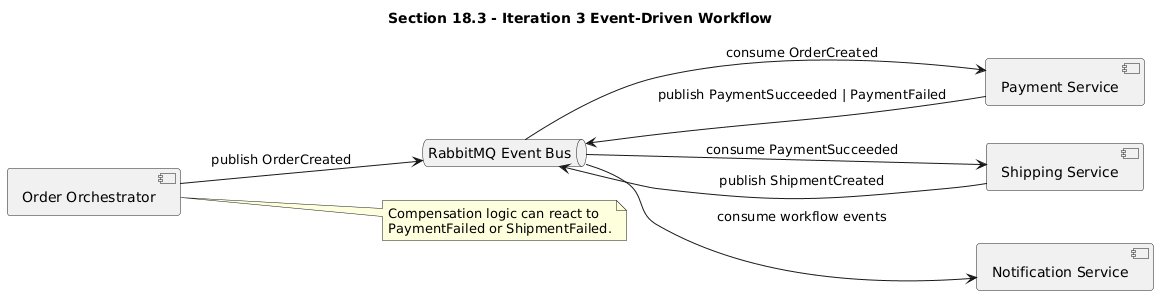

The diagram above was rendered by PlantUML. Its source (embedded in the PNG):
@startuml
title Section 18.3 - Iteration 3 Event-Driven Workflow
left to right direction
skinparam shadowing false
skinparam packageStyle rectangle

component "Order Orchestrator" as orchestrator
component "Payment Service" as payment
component "Shipping Service" as shipping
component "Notification Service" as notification
queue "RabbitMQ Event Bus" as bus

orchestrator --> bus : publish OrderCreated
bus --> payment : consume OrderCreated
payment --> bus : publish PaymentSucceeded | PaymentFailed
bus --> shipping : consume PaymentSucceeded
shipping --> bus : publish ShipmentCreated
bus --> notification : consume workflow events

note right of orchestrator
Compensation logic can react to
PaymentFailed or ShipmentFailed.
end note
@enduml